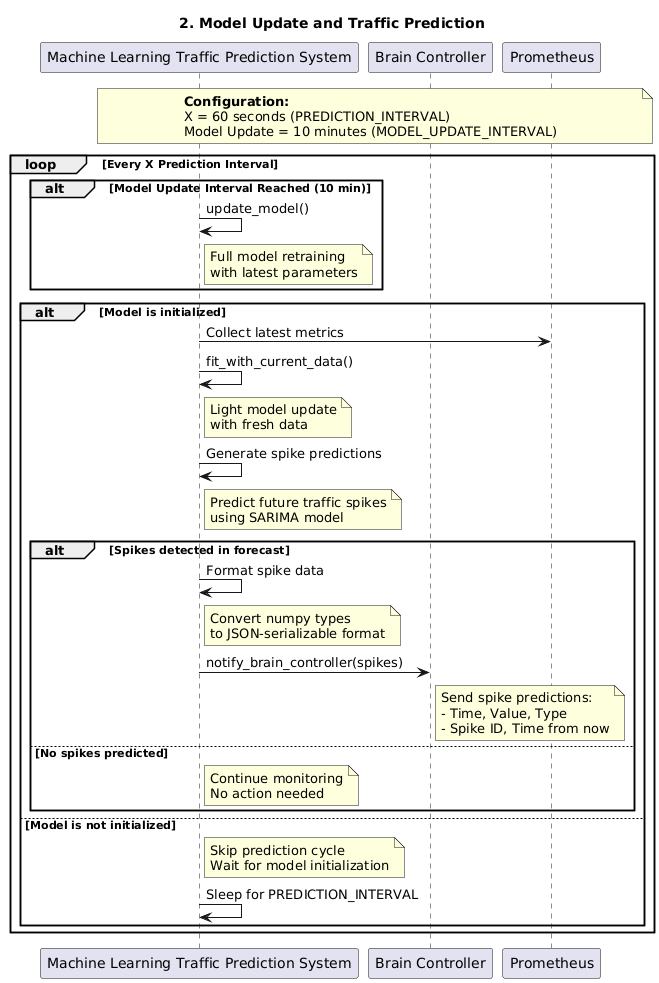

The diagram above was rendered by PlantUML. Its source (embedded in the PNG):
@startuml
title 2. Model Update and Traffic Prediction

participant "Machine Learning Traffic Prediction System" as MLTPS
participant "Brain Controller" as Brain
participant "Prometheus" as Prometheus

note over MLTPS, Prometheus
  **Configuration:**
  X = 60 seconds (PREDICTION_INTERVAL)
  Model Update = 10 minutes (MODEL_UPDATE_INTERVAL)
end note

loop Every X Prediction Interval
    alt Model Update Interval Reached (10 min)
        MLTPS -> MLTPS: update_model()
        note right of MLTPS: Full model retraining\nwith latest parameters
    end
    
    alt Model is initialized
        MLTPS -> Prometheus: Collect latest metrics
        MLTPS -> MLTPS: fit_with_current_data()
        note right of MLTPS: Light model update\nwith fresh data
        
        MLTPS -> MLTPS: Generate spike predictions
        note right of MLTPS: Predict future traffic spikes\nusing SARIMA model
        
        alt Spikes detected in forecast
            MLTPS -> MLTPS: Format spike data
            note right of MLTPS: Convert numpy types\nto JSON-serializable format
            MLTPS -> Brain: notify_brain_controller(spikes)
            note right of Brain: Send spike predictions:\n- Time, Value, Type\n- Spike ID, Time from now
        else No spikes predicted
            note right of MLTPS: Continue monitoring\nNo action needed
        end
        
    else Model is not initialized
        note right of MLTPS: Skip prediction cycle\nWait for model initialization
        MLTPS -> MLTPS: Sleep for PREDICTION_INTERVAL
    end
end
@enduml